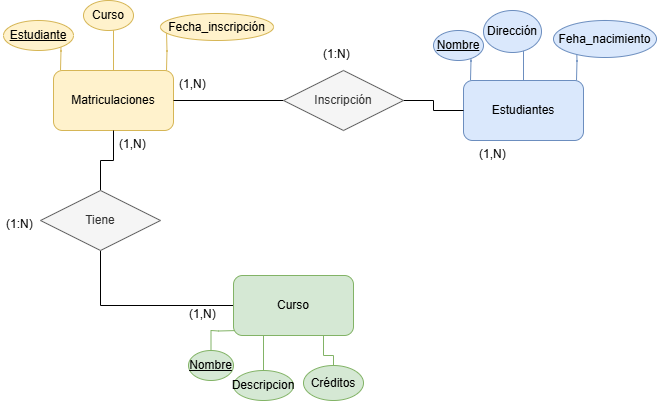

The diagram above was exported from draw.io. Its source (the exported page's mxGraphModel, read from the mxfile embedded in the PNG):
<mxGraphModel dx="786" dy="451" grid="1" gridSize="10" guides="1" tooltips="1" connect="1" arrows="1" fold="1" page="1" pageScale="1" pageWidth="827" pageHeight="1169" math="0" shadow="0">
  <root>
    <mxCell id="0" />
    <mxCell id="1" parent="0" />
    <mxCell id="cSHewhRvPIiCxmba-wwj-1" style="edgeStyle=orthogonalEdgeStyle;rounded=0;orthogonalLoop=1;jettySize=auto;html=1;exitX=0;exitY=0;exitDx=0;exitDy=0;endArrow=none;startFill=0;fillColor=#fff2cc;strokeColor=#d6b656;" parent="1" edge="1">
      <mxGeometry relative="1" as="geometry">
        <mxPoint x="157" y="80" as="targetPoint" />
        <mxPoint x="157" y="120" as="sourcePoint" />
      </mxGeometry>
    </mxCell>
    <mxCell id="cSHewhRvPIiCxmba-wwj-2" style="edgeStyle=orthogonalEdgeStyle;rounded=0;orthogonalLoop=1;jettySize=auto;html=1;exitX=0.5;exitY=0;exitDx=0;exitDy=0;endArrow=none;startFill=0;fillColor=#fff2cc;strokeColor=#d6b656;" parent="1" source="cSHewhRvPIiCxmba-wwj-5" edge="1">
      <mxGeometry relative="1" as="geometry">
        <mxPoint x="210" y="70" as="targetPoint" />
      </mxGeometry>
    </mxCell>
    <mxCell id="cSHewhRvPIiCxmba-wwj-3" style="edgeStyle=orthogonalEdgeStyle;rounded=0;orthogonalLoop=1;jettySize=auto;html=1;exitX=1;exitY=0;exitDx=0;exitDy=0;endArrow=none;startFill=0;fillColor=#fff2cc;strokeColor=#d6b656;" parent="1" edge="1">
      <mxGeometry relative="1" as="geometry">
        <mxPoint x="263" y="80" as="targetPoint" />
        <mxPoint x="263" y="120" as="sourcePoint" />
      </mxGeometry>
    </mxCell>
    <mxCell id="cSHewhRvPIiCxmba-wwj-5" value="Matriculaciones" style="rounded=1;whiteSpace=wrap;html=1;fillColor=#fff2cc;strokeColor=#d6b656;" parent="1" vertex="1">
      <mxGeometry x="150" y="120" width="120" height="60" as="geometry" />
    </mxCell>
    <mxCell id="cSHewhRvPIiCxmba-wwj-6" style="edgeStyle=orthogonalEdgeStyle;rounded=0;orthogonalLoop=1;jettySize=auto;html=1;exitX=0;exitY=1;exitDx=0;exitDy=0;endArrow=none;startFill=0;fillColor=#d5e8d4;strokeColor=#82b366;" parent="1" target="cSHewhRvPIiCxmba-wwj-23" edge="1">
      <mxGeometry relative="1" as="geometry">
        <mxPoint x="335" y="420" as="targetPoint" />
        <mxPoint x="335" y="380" as="sourcePoint" />
      </mxGeometry>
    </mxCell>
    <mxCell id="cSHewhRvPIiCxmba-wwj-7" style="edgeStyle=orthogonalEdgeStyle;rounded=0;orthogonalLoop=1;jettySize=auto;html=1;exitX=0.25;exitY=1;exitDx=0;exitDy=0;endArrow=none;startFill=0;fillColor=#d5e8d4;strokeColor=#82b366;" parent="1" source="cSHewhRvPIiCxmba-wwj-11" edge="1">
      <mxGeometry relative="1" as="geometry">
        <mxPoint x="360" y="420" as="targetPoint" />
      </mxGeometry>
    </mxCell>
    <mxCell id="cSHewhRvPIiCxmba-wwj-8" style="edgeStyle=orthogonalEdgeStyle;rounded=0;orthogonalLoop=1;jettySize=auto;html=1;exitX=0.75;exitY=1;exitDx=0;exitDy=0;endArrow=none;startFill=0;fillColor=#d5e8d4;strokeColor=#82b366;" parent="1" source="cSHewhRvPIiCxmba-wwj-11" target="cSHewhRvPIiCxmba-wwj-25" edge="1">
      <mxGeometry relative="1" as="geometry">
        <mxPoint x="420" y="430" as="targetPoint" />
      </mxGeometry>
    </mxCell>
    <mxCell id="cSHewhRvPIiCxmba-wwj-10" style="edgeStyle=orthogonalEdgeStyle;rounded=0;orthogonalLoop=1;jettySize=auto;html=1;entryX=0.5;entryY=1;entryDx=0;entryDy=0;endArrow=none;startFill=0;" parent="1" source="cSHewhRvPIiCxmba-wwj-11" target="cSHewhRvPIiCxmba-wwj-31" edge="1">
      <mxGeometry relative="1" as="geometry" />
    </mxCell>
    <mxCell id="cSHewhRvPIiCxmba-wwj-11" value="Curso" style="rounded=1;whiteSpace=wrap;html=1;fillColor=#d5e8d4;strokeColor=#82b366;" parent="1" vertex="1">
      <mxGeometry x="330" y="325" width="120" height="60" as="geometry" />
    </mxCell>
    <mxCell id="cSHewhRvPIiCxmba-wwj-12" value="Curso" style="ellipse;whiteSpace=wrap;html=1;align=center;fillColor=#fff2cc;strokeColor=#d6b656;" parent="1" vertex="1">
      <mxGeometry x="180" y="50" width="50" height="30" as="geometry" />
    </mxCell>
    <mxCell id="cSHewhRvPIiCxmba-wwj-13" value="Estudiante" style="ellipse;whiteSpace=wrap;html=1;align=center;fontStyle=4;fillColor=#fff2cc;strokeColor=#d6b656;" parent="1" vertex="1">
      <mxGeometry x="100" y="70" width="70" height="30" as="geometry" />
    </mxCell>
    <mxCell id="cSHewhRvPIiCxmba-wwj-14" value="Fecha_inscripción" style="ellipse;whiteSpace=wrap;html=1;align=center;fillColor=#fff2cc;strokeColor=#d6b656;" parent="1" vertex="1">
      <mxGeometry x="257" y="63" width="113" height="27" as="geometry" />
    </mxCell>
    <mxCell id="cSHewhRvPIiCxmba-wwj-16" style="edgeStyle=orthogonalEdgeStyle;rounded=0;orthogonalLoop=1;jettySize=auto;html=1;exitX=0;exitY=0;exitDx=0;exitDy=0;endArrow=none;startFill=0;fillColor=#dae8fc;strokeColor=#6c8ebf;" parent="1" edge="1">
      <mxGeometry relative="1" as="geometry">
        <mxPoint x="567" y="90" as="targetPoint" />
        <mxPoint x="567" y="130" as="sourcePoint" />
      </mxGeometry>
    </mxCell>
    <mxCell id="cSHewhRvPIiCxmba-wwj-17" style="edgeStyle=orthogonalEdgeStyle;rounded=0;orthogonalLoop=1;jettySize=auto;html=1;exitX=0.5;exitY=0;exitDx=0;exitDy=0;endArrow=none;startFill=0;fillColor=#dae8fc;strokeColor=#6c8ebf;" parent="1" source="cSHewhRvPIiCxmba-wwj-19" edge="1">
      <mxGeometry relative="1" as="geometry">
        <mxPoint x="620" y="80" as="targetPoint" />
      </mxGeometry>
    </mxCell>
    <mxCell id="cSHewhRvPIiCxmba-wwj-18" style="edgeStyle=orthogonalEdgeStyle;rounded=0;orthogonalLoop=1;jettySize=auto;html=1;exitX=1;exitY=0;exitDx=0;exitDy=0;endArrow=none;startFill=0;fillColor=#dae8fc;strokeColor=#6c8ebf;" parent="1" edge="1">
      <mxGeometry relative="1" as="geometry">
        <mxPoint x="673" y="90" as="targetPoint" />
        <mxPoint x="673" y="130" as="sourcePoint" />
      </mxGeometry>
    </mxCell>
    <mxCell id="cSHewhRvPIiCxmba-wwj-19" value="Estudiantes" style="rounded=1;whiteSpace=wrap;html=1;fillColor=#dae8fc;strokeColor=#6c8ebf;" parent="1" vertex="1">
      <mxGeometry x="560" y="130" width="120" height="60" as="geometry" />
    </mxCell>
    <mxCell id="cSHewhRvPIiCxmba-wwj-20" value="Dirección" style="ellipse;whiteSpace=wrap;html=1;align=center;fillColor=#dae8fc;strokeColor=#6c8ebf;" parent="1" vertex="1">
      <mxGeometry x="580" y="60" width="58" height="42" as="geometry" />
    </mxCell>
    <mxCell id="cSHewhRvPIiCxmba-wwj-21" value="Nombre" style="ellipse;whiteSpace=wrap;html=1;align=center;fontStyle=4;fillColor=#dae8fc;strokeColor=#6c8ebf;" parent="1" vertex="1">
      <mxGeometry x="530" y="80" width="50" height="30" as="geometry" />
    </mxCell>
    <mxCell id="cSHewhRvPIiCxmba-wwj-22" value="Feha_nacimiento" style="ellipse;whiteSpace=wrap;html=1;align=center;fillColor=#dae8fc;strokeColor=#6c8ebf;" parent="1" vertex="1">
      <mxGeometry x="650" y="70" width="103" height="37" as="geometry" />
    </mxCell>
    <mxCell id="cSHewhRvPIiCxmba-wwj-23" value="Nombre" style="ellipse;whiteSpace=wrap;html=1;align=center;fontStyle=4;fillColor=#d5e8d4;strokeColor=#82b366;" parent="1" vertex="1">
      <mxGeometry x="285" y="400" width="45" height="30" as="geometry" />
    </mxCell>
    <mxCell id="cSHewhRvPIiCxmba-wwj-24" value="Descripcion" style="ellipse;whiteSpace=wrap;html=1;align=center;fillColor=#d5e8d4;strokeColor=#82b366;" parent="1" vertex="1">
      <mxGeometry x="330" y="420" width="60" height="30" as="geometry" />
    </mxCell>
    <mxCell id="cSHewhRvPIiCxmba-wwj-25" value="Créditos" style="ellipse;whiteSpace=wrap;html=1;align=center;fillColor=#d5e8d4;strokeColor=#82b366;" parent="1" vertex="1">
      <mxGeometry x="400" y="415" width="60" height="35" as="geometry" />
    </mxCell>
    <mxCell id="cSHewhRvPIiCxmba-wwj-27" style="edgeStyle=orthogonalEdgeStyle;rounded=0;orthogonalLoop=1;jettySize=auto;html=1;endArrow=none;startFill=0;entryX=1;entryY=0.5;entryDx=0;entryDy=0;" parent="1" source="cSHewhRvPIiCxmba-wwj-29" target="cSHewhRvPIiCxmba-wwj-5" edge="1">
      <mxGeometry relative="1" as="geometry" />
    </mxCell>
    <mxCell id="cSHewhRvPIiCxmba-wwj-28" style="edgeStyle=orthogonalEdgeStyle;rounded=0;orthogonalLoop=1;jettySize=auto;html=1;endArrow=none;startFill=0;" parent="1" source="cSHewhRvPIiCxmba-wwj-29" target="cSHewhRvPIiCxmba-wwj-19" edge="1">
      <mxGeometry relative="1" as="geometry" />
    </mxCell>
    <mxCell id="cSHewhRvPIiCxmba-wwj-29" value="Inscripción" style="shape=rhombus;perimeter=rhombusPerimeter;whiteSpace=wrap;html=1;align=center;fillColor=#f5f5f5;fontColor=#333333;strokeColor=#666666;" parent="1" vertex="1">
      <mxGeometry x="380" y="120" width="120" height="60" as="geometry" />
    </mxCell>
    <mxCell id="cSHewhRvPIiCxmba-wwj-30" style="edgeStyle=orthogonalEdgeStyle;rounded=0;orthogonalLoop=1;jettySize=auto;html=1;endArrow=none;startFill=0;" parent="1" source="cSHewhRvPIiCxmba-wwj-31" target="cSHewhRvPIiCxmba-wwj-5" edge="1">
      <mxGeometry relative="1" as="geometry" />
    </mxCell>
    <mxCell id="cSHewhRvPIiCxmba-wwj-31" value="Tiene" style="shape=rhombus;perimeter=rhombusPerimeter;whiteSpace=wrap;html=1;align=center;fillColor=#f5f5f5;fontColor=#333333;strokeColor=#666666;" parent="1" vertex="1">
      <mxGeometry x="137" y="240" width="120" height="60" as="geometry" />
    </mxCell>
    <mxCell id="cSHewhRvPIiCxmba-wwj-32" value="(1,N)" style="text;strokeColor=none;fillColor=none;spacingLeft=4;spacingRight=4;overflow=hidden;rotatable=0;points=[[0,0.5],[1,0.5]];portConstraint=eastwest;fontSize=12;whiteSpace=wrap;html=1;" parent="1" vertex="1">
      <mxGeometry x="570" y="190" width="40" height="30" as="geometry" />
    </mxCell>
    <mxCell id="cSHewhRvPIiCxmba-wwj-33" value="(1:N)" style="text;strokeColor=none;fillColor=none;spacingLeft=4;spacingRight=4;overflow=hidden;rotatable=0;points=[[0,0.5],[1,0.5]];portConstraint=eastwest;fontSize=12;whiteSpace=wrap;html=1;" parent="1" vertex="1">
      <mxGeometry x="414" y="90" width="40" height="30" as="geometry" />
    </mxCell>
    <mxCell id="cSHewhRvPIiCxmba-wwj-34" value="(1,N)" style="text;strokeColor=none;fillColor=none;spacingLeft=4;spacingRight=4;overflow=hidden;rotatable=0;points=[[0,0.5],[1,0.5]];portConstraint=eastwest;fontSize=12;whiteSpace=wrap;html=1;" parent="1" vertex="1">
      <mxGeometry x="270" y="120" width="40" height="30" as="geometry" />
    </mxCell>
    <mxCell id="cSHewhRvPIiCxmba-wwj-35" value="(1:N)" style="text;strokeColor=none;fillColor=none;spacingLeft=4;spacingRight=4;overflow=hidden;rotatable=0;points=[[0,0.5],[1,0.5]];portConstraint=eastwest;fontSize=12;whiteSpace=wrap;html=1;" parent="1" vertex="1">
      <mxGeometry x="97" y="260" width="40" height="30" as="geometry" />
    </mxCell>
    <mxCell id="cSHewhRvPIiCxmba-wwj-36" value="(1,N)" style="text;strokeColor=none;fillColor=none;spacingLeft=4;spacingRight=4;overflow=hidden;rotatable=0;points=[[0,0.5],[1,0.5]];portConstraint=eastwest;fontSize=12;whiteSpace=wrap;html=1;" parent="1" vertex="1">
      <mxGeometry x="210" y="180" width="40" height="30" as="geometry" />
    </mxCell>
    <mxCell id="cSHewhRvPIiCxmba-wwj-38" value="(1,N)" style="text;strokeColor=none;fillColor=none;spacingLeft=4;spacingRight=4;overflow=hidden;rotatable=0;points=[[0,0.5],[1,0.5]];portConstraint=eastwest;fontSize=12;whiteSpace=wrap;html=1;" parent="1" vertex="1">
      <mxGeometry x="280" y="350" width="40" height="30" as="geometry" />
    </mxCell>
  </root>
</mxGraphModel>